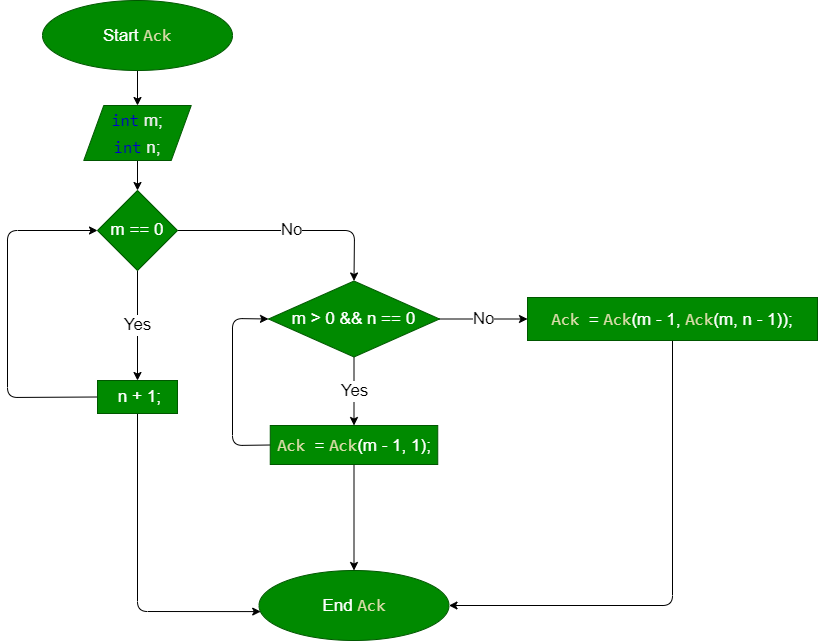

The diagram above was exported from draw.io. Its source (the exported page's mxGraphModel, read from the mxfile embedded in the PNG):
<mxGraphModel dx="1231" dy="912" grid="0" gridSize="10" guides="1" tooltips="1" connect="1" arrows="1" fold="1" page="1" pageScale="1" pageWidth="1100" pageHeight="850" math="0" shadow="0">
  <root>
    <mxCell id="0" />
    <mxCell id="1" parent="0" />
    <mxCell id="2" value="" style="edgeStyle=none;html=1;fontSize=17;" parent="1" source="3" target="10" edge="1">
      <mxGeometry relative="1" as="geometry" />
    </mxCell>
    <mxCell id="3" value="Start&amp;nbsp;&lt;span style=&quot;color: rgb(220, 220, 170); font-family: Consolas, &amp;quot;Courier New&amp;quot;, monospace;&quot;&gt;&lt;font style=&quot;font-size: 17px;&quot;&gt;Ack&lt;/font&gt;&lt;/span&gt;" style="ellipse;whiteSpace=wrap;html=1;fillColor=#008a00;fontColor=#ffffff;strokeColor=#005700;fontSize=17;" parent="1" vertex="1">
      <mxGeometry x="245" width="190" height="70" as="geometry" />
    </mxCell>
    <mxCell id="15" value="Yes" style="edgeStyle=none;html=1;fontSize=17;" parent="1" source="6" target="14" edge="1">
      <mxGeometry relative="1" as="geometry" />
    </mxCell>
    <mxCell id="17" value="No" style="edgeStyle=none;html=1;fontSize=17;entryX=0.5;entryY=0;entryDx=0;entryDy=0;exitX=1;exitY=0.5;exitDx=0;exitDy=0;" parent="1" source="6" target="16" edge="1">
      <mxGeometry relative="1" as="geometry">
        <Array as="points">
          <mxPoint x="557" y="230" />
        </Array>
      </mxGeometry>
    </mxCell>
    <mxCell id="6" value="m == 0" style="rhombus;whiteSpace=wrap;html=1;fontSize=17;fillColor=#008a00;strokeColor=#005700;fontColor=#ffffff;" parent="1" vertex="1">
      <mxGeometry x="300" y="190" width="80" height="80" as="geometry" />
    </mxCell>
    <mxCell id="9" style="edgeStyle=none;html=1;entryX=0.5;entryY=0;entryDx=0;entryDy=0;fontFamily=Helvetica;fontSize=17;fontColor=#0000CC;" parent="1" source="10" target="6" edge="1">
      <mxGeometry relative="1" as="geometry" />
    </mxCell>
    <mxCell id="10" value="&lt;div style=&quot;line-height: 27px;&quot;&gt;&lt;font color=&quot;#0000cc&quot;&gt;&lt;span style=&quot;font-family: Consolas, &amp;quot;Courier New&amp;quot;, monospace;&quot;&gt;int&lt;/span&gt;&amp;nbsp;&lt;/font&gt;&lt;font color=&quot;#f0f0f0&quot;&gt;m;&lt;/font&gt;&lt;font color=&quot;#0000cc&quot;&gt;&lt;span style=&quot;font-family: Consolas, &amp;quot;Courier New&amp;quot;, monospace;&quot;&gt;&lt;br&gt;&lt;/span&gt;&lt;/font&gt;&lt;/div&gt;&lt;div style=&quot;line-height: 27px;&quot;&gt;&lt;font color=&quot;#0000cc&quot;&gt;&lt;span style=&quot;font-family: Consolas, &amp;quot;Courier New&amp;quot;, monospace;&quot;&gt;int&lt;/span&gt; &lt;/font&gt;&lt;font color=&quot;#f0f0f0&quot;&gt;n;&lt;/font&gt;&lt;/div&gt;" style="shape=parallelogram;perimeter=parallelogramPerimeter;whiteSpace=wrap;html=1;fixedSize=1;fontSize=17;fillColor=#008a00;strokeColor=#005700;fontColor=#ffffff;" parent="1" vertex="1">
      <mxGeometry x="286.25" y="105" width="107.5" height="55" as="geometry" />
    </mxCell>
    <mxCell id="13" value="End&amp;nbsp;&lt;span style=&quot;color: rgb(220, 220, 170); font-family: Consolas, &amp;quot;Courier New&amp;quot;, monospace;&quot;&gt;Ack&lt;/span&gt;" style="ellipse;whiteSpace=wrap;html=1;fillColor=#008a00;fontColor=#ffffff;strokeColor=#005700;fontSize=17;" parent="1" vertex="1">
      <mxGeometry x="461.5" y="570" width="190" height="70" as="geometry" />
    </mxCell>
    <mxCell id="19" style="edgeStyle=none;html=1;entryX=0;entryY=0.5;entryDx=0;entryDy=0;fontSize=17;exitX=0;exitY=0.5;exitDx=0;exitDy=0;" parent="1" source="14" target="6" edge="1">
      <mxGeometry relative="1" as="geometry">
        <Array as="points">
          <mxPoint x="210" y="397" />
          <mxPoint x="210" y="230" />
        </Array>
      </mxGeometry>
    </mxCell>
    <mxCell id="25" style="edgeStyle=none;html=1;entryX=0.009;entryY=0.587;entryDx=0;entryDy=0;entryPerimeter=0;fontSize=17;exitX=0.5;exitY=1;exitDx=0;exitDy=0;" parent="1" source="14" target="13" edge="1">
      <mxGeometry relative="1" as="geometry">
        <Array as="points">
          <mxPoint x="340" y="611" />
        </Array>
      </mxGeometry>
    </mxCell>
    <mxCell id="14" value="&amp;nbsp;n + 1;" style="whiteSpace=wrap;html=1;fontSize=17;fillColor=#008a00;strokeColor=#005700;fontColor=#ffffff;" parent="1" vertex="1">
      <mxGeometry x="300" y="380" width="80" height="33" as="geometry" />
    </mxCell>
    <mxCell id="20" value="Yes" style="edgeStyle=none;html=1;fontSize=17;" parent="1" source="16" target="18" edge="1">
      <mxGeometry relative="1" as="geometry" />
    </mxCell>
    <mxCell id="24" value="No" style="edgeStyle=none;html=1;fontSize=17;" parent="1" source="16" target="23" edge="1">
      <mxGeometry relative="1" as="geometry" />
    </mxCell>
    <mxCell id="16" value="m &amp;gt; 0 &amp;amp;&amp;amp; n == 0" style="rhombus;whiteSpace=wrap;html=1;fontSize=17;fillColor=#008a00;strokeColor=#005700;fontColor=#ffffff;" parent="1" vertex="1">
      <mxGeometry x="471" y="280.5" width="171" height="76" as="geometry" />
    </mxCell>
    <mxCell id="21" style="edgeStyle=none;html=1;entryX=0;entryY=0.5;entryDx=0;entryDy=0;fontSize=17;exitX=0;exitY=0.5;exitDx=0;exitDy=0;" parent="1" source="18" target="16" edge="1">
      <mxGeometry relative="1" as="geometry">
        <mxPoint x="485" y="438" as="sourcePoint" />
        <Array as="points">
          <mxPoint x="435" y="445" />
          <mxPoint x="435" y="318" />
        </Array>
      </mxGeometry>
    </mxCell>
    <mxCell id="26" style="edgeStyle=none;html=1;fontSize=17;" parent="1" source="18" target="13" edge="1">
      <mxGeometry relative="1" as="geometry" />
    </mxCell>
    <mxCell id="18" value="&lt;span style=&quot;color: rgb(220, 220, 170); font-family: Consolas, &amp;quot;Courier New&amp;quot;, monospace;&quot;&gt;Ack &lt;/span&gt;=&amp;nbsp;&lt;span style=&quot;color: rgb(220, 220, 170); font-family: Consolas, &amp;quot;Courier New&amp;quot;, monospace;&quot;&gt;Ack&lt;/span&gt;(m - 1, 1);" style="whiteSpace=wrap;html=1;fontSize=17;fillColor=#008a00;strokeColor=#005700;fontColor=#ffffff;" parent="1" vertex="1">
      <mxGeometry x="472.75" y="425" width="167.5" height="39" as="geometry" />
    </mxCell>
    <mxCell id="27" style="edgeStyle=none;html=1;entryX=1;entryY=0.5;entryDx=0;entryDy=0;fontSize=17;" parent="1" source="23" target="13" edge="1">
      <mxGeometry relative="1" as="geometry">
        <Array as="points">
          <mxPoint x="875" y="605" />
        </Array>
      </mxGeometry>
    </mxCell>
    <mxCell id="23" value="&lt;span style=&quot;color: rgb(220, 220, 170); font-family: Consolas, &amp;quot;Courier New&amp;quot;, monospace;&quot;&gt;Ack&amp;nbsp;&lt;/span&gt;=&amp;nbsp;&lt;span style=&quot;color: rgb(220, 220, 170); font-family: Consolas, &amp;quot;Courier New&amp;quot;, monospace;&quot;&gt;Ack&lt;/span&gt;(m - 1,&amp;nbsp;&lt;span style=&quot;color: rgb(220, 220, 170); font-family: Consolas, &amp;quot;Courier New&amp;quot;, monospace;&quot;&gt;Ack&lt;/span&gt;(m, n - 1));" style="whiteSpace=wrap;html=1;fontSize=17;fillColor=#008a00;strokeColor=#005700;fontColor=#ffffff;" parent="1" vertex="1">
      <mxGeometry x="730" y="297" width="290" height="43" as="geometry" />
    </mxCell>
  </root>
</mxGraphModel>